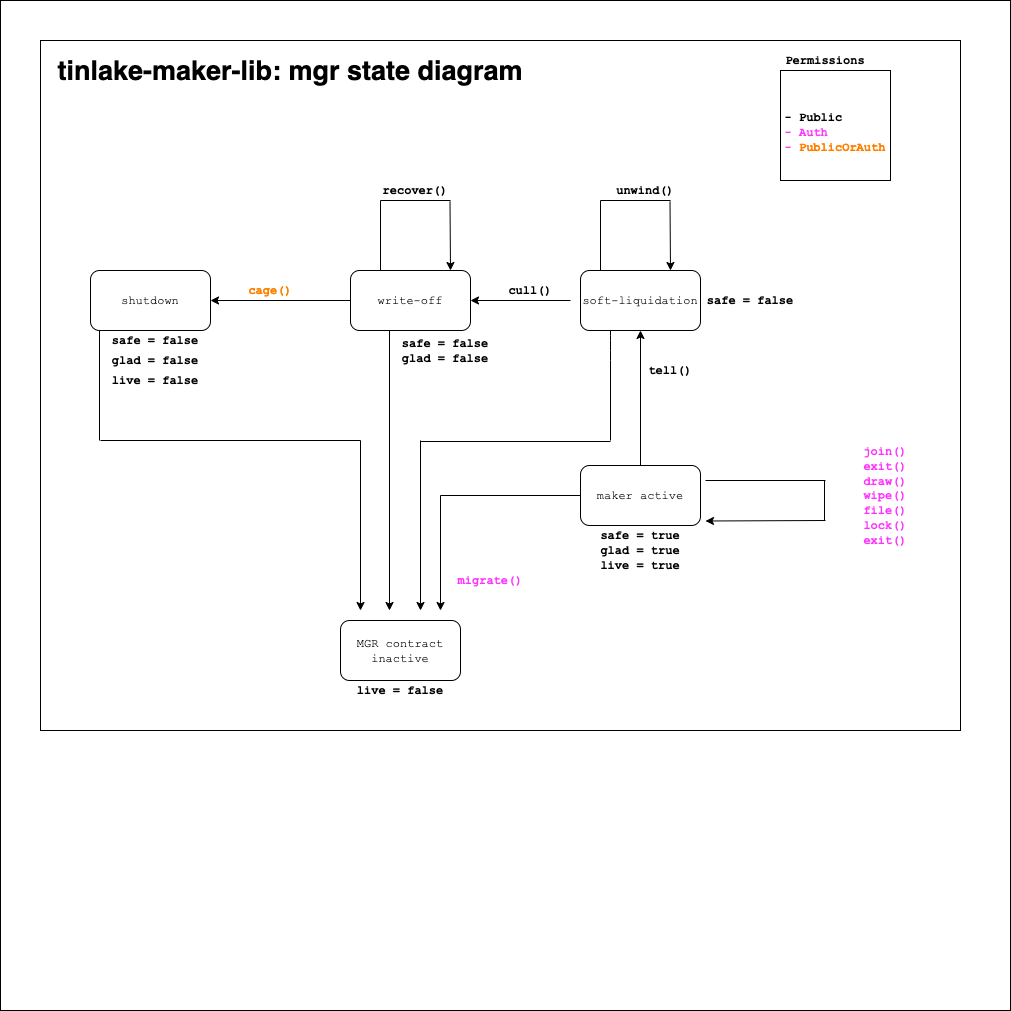

The diagram above was exported from draw.io. Its source (the exported page's mxGraphModel, read from the mxfile embedded in the PNG):
<mxGraphModel dx="2493" dy="866" grid="1" gridSize="10" guides="1" tooltips="1" connect="1" arrows="1" fold="1" page="1" pageScale="1" pageWidth="827" pageHeight="1169" math="0" shadow="0">
  <root>
    <mxCell id="0" />
    <mxCell id="1" parent="0" />
    <mxCell id="xEoYwnON_xq7pyaAqoTb-14" value="" style="whiteSpace=wrap;html=1;aspect=fixed;" parent="1" vertex="1">
      <mxGeometry x="-330" y="90" width="1010" height="1010" as="geometry" />
    </mxCell>
    <mxCell id="xEoYwnON_xq7pyaAqoTb-10" value="" style="rounded=0;whiteSpace=wrap;html=1;" parent="1" vertex="1">
      <mxGeometry x="-290" y="130" width="920" height="690" as="geometry" />
    </mxCell>
    <mxCell id="8fAGd8Tc8lWPv4rMLBtI-2" value="&lt;font face=&quot;Courier New&quot;&gt;maker active&lt;/font&gt;" style="rounded=1;whiteSpace=wrap;html=1;" parent="1" vertex="1">
      <mxGeometry x="250" y="555" width="120" height="60" as="geometry" />
    </mxCell>
    <mxCell id="8fAGd8Tc8lWPv4rMLBtI-3" value="&lt;font face=&quot;Courier New&quot;&gt;soft-liquidation&lt;/font&gt;" style="rounded=1;whiteSpace=wrap;html=1;" parent="1" vertex="1">
      <mxGeometry x="250" y="360" width="120" height="60" as="geometry" />
    </mxCell>
    <mxCell id="8fAGd8Tc8lWPv4rMLBtI-4" value="" style="endArrow=classic;html=1;exitX=0.5;exitY=0;exitDx=0;exitDy=0;entryX=0.5;entryY=1;entryDx=0;entryDy=0;" parent="1" source="8fAGd8Tc8lWPv4rMLBtI-2" target="8fAGd8Tc8lWPv4rMLBtI-3" edge="1">
      <mxGeometry width="50" height="50" relative="1" as="geometry">
        <mxPoint x="320" y="500" as="sourcePoint" />
        <mxPoint x="310" y="435" as="targetPoint" />
        <Array as="points" />
      </mxGeometry>
    </mxCell>
    <mxCell id="8fAGd8Tc8lWPv4rMLBtI-5" value="&lt;b style=&quot;text-align: left&quot;&gt;&lt;font face=&quot;Courier New&quot;&gt;tell()&lt;/font&gt;&lt;/b&gt;" style="text;html=1;strokeColor=none;fillColor=none;align=center;verticalAlign=middle;whiteSpace=wrap;rounded=0;" parent="1" vertex="1">
      <mxGeometry x="320" y="450" width="40" height="20" as="geometry" />
    </mxCell>
    <mxCell id="8fAGd8Tc8lWPv4rMLBtI-6" value="&lt;b&gt;&lt;font face=&quot;Courier New&quot;&gt;safe = false&lt;/font&gt;&lt;/b&gt;" style="text;html=1;strokeColor=none;fillColor=none;align=center;verticalAlign=middle;whiteSpace=wrap;rounded=0;" parent="1" vertex="1">
      <mxGeometry x="365" y="380" width="110" height="20" as="geometry" />
    </mxCell>
    <mxCell id="8fAGd8Tc8lWPv4rMLBtI-7" value="&lt;b&gt;&lt;font face=&quot;Courier New&quot;&gt;safe = true&lt;br&gt;glad = true&lt;br&gt;live = true&lt;br&gt;&lt;/font&gt;&lt;/b&gt;" style="text;html=1;strokeColor=none;fillColor=none;align=center;verticalAlign=middle;whiteSpace=wrap;rounded=0;" parent="1" vertex="1">
      <mxGeometry x="255" y="630" width="110" height="20" as="geometry" />
    </mxCell>
    <mxCell id="8fAGd8Tc8lWPv4rMLBtI-8" value="&lt;font face=&quot;Courier New&quot;&gt;write-off&lt;/font&gt;" style="rounded=1;whiteSpace=wrap;html=1;" parent="1" vertex="1">
      <mxGeometry x="20" y="360" width="120" height="60" as="geometry" />
    </mxCell>
    <mxCell id="8fAGd8Tc8lWPv4rMLBtI-9" value="" style="endArrow=classic;html=1;entryX=1;entryY=0.5;entryDx=0;entryDy=0;" parent="1" target="8fAGd8Tc8lWPv4rMLBtI-8" edge="1">
      <mxGeometry width="50" height="50" relative="1" as="geometry">
        <mxPoint x="240" y="390" as="sourcePoint" />
        <mxPoint x="200" y="340" as="targetPoint" />
        <Array as="points" />
      </mxGeometry>
    </mxCell>
    <mxCell id="8fAGd8Tc8lWPv4rMLBtI-10" value="&lt;b style=&quot;color: rgb(0 , 0 , 0) ; font-family: &amp;#34;courier new&amp;#34;&quot;&gt;cull()&lt;/b&gt;" style="text;html=1;strokeColor=none;fillColor=none;align=center;verticalAlign=middle;whiteSpace=wrap;rounded=0;fontColor=#FF33FF;" parent="1" vertex="1">
      <mxGeometry x="180" y="370" width="40" height="20" as="geometry" />
    </mxCell>
    <mxCell id="8fAGd8Tc8lWPv4rMLBtI-11" value="&lt;b&gt;&lt;font face=&quot;Courier New&quot;&gt;safe = false&lt;br&gt;glad = false&lt;br&gt;&lt;/font&gt;&lt;/b&gt;" style="text;html=1;strokeColor=none;fillColor=none;align=center;verticalAlign=middle;whiteSpace=wrap;rounded=0;" parent="1" vertex="1">
      <mxGeometry x="60" y="430" width="110" height="20" as="geometry" />
    </mxCell>
    <mxCell id="8fAGd8Tc8lWPv4rMLBtI-12" value="&lt;b&gt;&lt;font face=&quot;Courier New&quot;&gt;glad = false&lt;/font&gt;&lt;/b&gt;" style="text;html=1;strokeColor=none;fillColor=none;align=center;verticalAlign=middle;whiteSpace=wrap;rounded=0;" parent="1" vertex="1">
      <mxGeometry x="-230" y="440" width="110" height="20" as="geometry" />
    </mxCell>
    <mxCell id="8fAGd8Tc8lWPv4rMLBtI-13" value="&lt;font face=&quot;Courier New&quot;&gt;shutdown&lt;/font&gt;" style="rounded=1;whiteSpace=wrap;html=1;" parent="1" vertex="1">
      <mxGeometry x="-240" y="360" width="120" height="60" as="geometry" />
    </mxCell>
    <mxCell id="8fAGd8Tc8lWPv4rMLBtI-14" value="&lt;b&gt;&lt;font face=&quot;Courier New&quot;&gt;cage()&lt;/font&gt;&lt;/b&gt;" style="text;html=1;strokeColor=none;fillColor=none;align=center;verticalAlign=middle;whiteSpace=wrap;rounded=0;fontColor=#FF8000;" parent="1" vertex="1">
      <mxGeometry x="-80" y="370" width="40" height="20" as="geometry" />
    </mxCell>
    <mxCell id="8fAGd8Tc8lWPv4rMLBtI-15" value="" style="endArrow=classic;html=1;entryX=1;entryY=0.5;entryDx=0;entryDy=0;exitX=0;exitY=0.5;exitDx=0;exitDy=0;" parent="1" source="8fAGd8Tc8lWPv4rMLBtI-8" target="8fAGd8Tc8lWPv4rMLBtI-13" edge="1">
      <mxGeometry width="50" height="50" relative="1" as="geometry">
        <mxPoint x="10" y="400" as="sourcePoint" />
        <mxPoint x="-70" y="400" as="targetPoint" />
        <Array as="points" />
      </mxGeometry>
    </mxCell>
    <mxCell id="8fAGd8Tc8lWPv4rMLBtI-16" value="&lt;font face=&quot;Courier New&quot;&gt;&lt;b&gt;live = false&lt;/b&gt;&lt;/font&gt;" style="text;html=1;strokeColor=none;fillColor=none;align=center;verticalAlign=middle;whiteSpace=wrap;rounded=0;" parent="1" vertex="1">
      <mxGeometry x="-230" y="460" width="110" height="20" as="geometry" />
    </mxCell>
    <mxCell id="8fAGd8Tc8lWPv4rMLBtI-17" value="&lt;b&gt;&lt;font face=&quot;Courier New&quot;&gt;safe = false&lt;/font&gt;&lt;/b&gt;" style="text;html=1;strokeColor=none;fillColor=none;align=center;verticalAlign=middle;whiteSpace=wrap;rounded=0;" parent="1" vertex="1">
      <mxGeometry x="-230" y="420" width="110" height="20" as="geometry" />
    </mxCell>
    <mxCell id="8fAGd8Tc8lWPv4rMLBtI-19" style="edgeStyle=orthogonalEdgeStyle;rounded=0;orthogonalLoop=1;jettySize=auto;html=1;exitX=0.5;exitY=1;exitDx=0;exitDy=0;" parent="1" edge="1">
      <mxGeometry relative="1" as="geometry">
        <mxPoint x="80" y="250" as="sourcePoint" />
        <mxPoint x="80" y="250" as="targetPoint" />
      </mxGeometry>
    </mxCell>
    <mxCell id="8fAGd8Tc8lWPv4rMLBtI-33" value="&lt;font face=&quot;Courier New&quot;&gt;&lt;b&gt;unwind()&lt;/b&gt;&lt;/font&gt;" style="text;html=1;strokeColor=none;fillColor=none;align=center;verticalAlign=middle;whiteSpace=wrap;rounded=0;" parent="1" vertex="1">
      <mxGeometry x="260" y="270" width="110" height="20" as="geometry" />
    </mxCell>
    <mxCell id="8fAGd8Tc8lWPv4rMLBtI-35" value="" style="endArrow=none;html=1;" parent="1" edge="1">
      <mxGeometry width="50" height="50" relative="1" as="geometry">
        <mxPoint x="270" y="360" as="sourcePoint" />
        <mxPoint x="270" y="290" as="targetPoint" />
      </mxGeometry>
    </mxCell>
    <mxCell id="8fAGd8Tc8lWPv4rMLBtI-36" value="" style="endArrow=none;html=1;" parent="1" edge="1">
      <mxGeometry width="50" height="50" relative="1" as="geometry">
        <mxPoint x="340" y="290" as="sourcePoint" />
        <mxPoint x="270" y="290" as="targetPoint" />
      </mxGeometry>
    </mxCell>
    <mxCell id="8fAGd8Tc8lWPv4rMLBtI-37" value="" style="endArrow=classic;html=1;entryX=0.75;entryY=0;entryDx=0;entryDy=0;" parent="1" target="8fAGd8Tc8lWPv4rMLBtI-3" edge="1">
      <mxGeometry width="50" height="50" relative="1" as="geometry">
        <mxPoint x="339.5" y="291" as="sourcePoint" />
        <mxPoint x="339.5" y="329" as="targetPoint" />
        <Array as="points" />
      </mxGeometry>
    </mxCell>
    <mxCell id="8fAGd8Tc8lWPv4rMLBtI-38" value="&lt;font face=&quot;Courier New&quot;&gt;&lt;b&gt;recover()&lt;/b&gt;&lt;/font&gt;" style="text;html=1;strokeColor=none;fillColor=none;align=center;verticalAlign=middle;whiteSpace=wrap;rounded=0;" parent="1" vertex="1">
      <mxGeometry x="30" y="270" width="110" height="20" as="geometry" />
    </mxCell>
    <mxCell id="8fAGd8Tc8lWPv4rMLBtI-39" value="" style="endArrow=none;html=1;" parent="1" edge="1">
      <mxGeometry width="50" height="50" relative="1" as="geometry">
        <mxPoint x="50" y="360" as="sourcePoint" />
        <mxPoint x="50" y="290" as="targetPoint" />
      </mxGeometry>
    </mxCell>
    <mxCell id="8fAGd8Tc8lWPv4rMLBtI-40" value="" style="endArrow=none;html=1;" parent="1" edge="1">
      <mxGeometry width="50" height="50" relative="1" as="geometry">
        <mxPoint x="120" y="290" as="sourcePoint" />
        <mxPoint x="50" y="290" as="targetPoint" />
      </mxGeometry>
    </mxCell>
    <mxCell id="8fAGd8Tc8lWPv4rMLBtI-41" value="" style="endArrow=classic;html=1;entryX=0.75;entryY=0;entryDx=0;entryDy=0;" parent="1" edge="1">
      <mxGeometry width="50" height="50" relative="1" as="geometry">
        <mxPoint x="119.5" y="291" as="sourcePoint" />
        <mxPoint x="120" y="360" as="targetPoint" />
        <Array as="points" />
      </mxGeometry>
    </mxCell>
    <mxCell id="8fAGd8Tc8lWPv4rMLBtI-42" value="&lt;font face=&quot;Courier New&quot;&gt;MGR contract inactive&lt;/font&gt;" style="rounded=1;whiteSpace=wrap;html=1;" parent="1" vertex="1">
      <mxGeometry x="10" y="710" width="120" height="60" as="geometry" />
    </mxCell>
    <mxCell id="8fAGd8Tc8lWPv4rMLBtI-44" value="&lt;b&gt;&lt;font face=&quot;Courier New&quot;&gt;migrate()&lt;/font&gt;&lt;/b&gt;" style="text;html=1;strokeColor=none;fillColor=none;align=center;verticalAlign=middle;whiteSpace=wrap;rounded=0;fontColor=#FF33FF;" parent="1" vertex="1">
      <mxGeometry x="140" y="660" width="40" height="20" as="geometry" />
    </mxCell>
    <mxCell id="8fAGd8Tc8lWPv4rMLBtI-45" value="&lt;font face=&quot;Courier New&quot;&gt;&lt;b&gt;live = false&lt;/b&gt;&lt;/font&gt;" style="text;html=1;strokeColor=none;fillColor=none;align=center;verticalAlign=middle;whiteSpace=wrap;rounded=0;" parent="1" vertex="1">
      <mxGeometry x="15" y="770" width="110" height="20" as="geometry" />
    </mxCell>
    <mxCell id="8fAGd8Tc8lWPv4rMLBtI-48" value="" style="endArrow=none;html=1;" parent="1" edge="1">
      <mxGeometry width="50" height="50" relative="1" as="geometry">
        <mxPoint x="495" y="570" as="sourcePoint" />
        <mxPoint x="375" y="570" as="targetPoint" />
      </mxGeometry>
    </mxCell>
    <mxCell id="8fAGd8Tc8lWPv4rMLBtI-49" value="" style="endArrow=none;html=1;" parent="1" edge="1">
      <mxGeometry width="50" height="50" relative="1" as="geometry">
        <mxPoint x="494" y="610" as="sourcePoint" />
        <mxPoint x="494" y="570" as="targetPoint" />
      </mxGeometry>
    </mxCell>
    <mxCell id="8fAGd8Tc8lWPv4rMLBtI-50" value="" style="endArrow=classic;html=1;exitX=0;exitY=0.5;exitDx=0;exitDy=0;" parent="1" edge="1">
      <mxGeometry width="50" height="50" relative="1" as="geometry">
        <mxPoint x="495" y="610" as="sourcePoint" />
        <mxPoint x="375" y="610.5" as="targetPoint" />
        <Array as="points" />
      </mxGeometry>
    </mxCell>
    <mxCell id="8fAGd8Tc8lWPv4rMLBtI-51" value="&lt;div style=&quot;text-align: left&quot;&gt;&lt;span style=&quot;color: rgb(255 , 51 , 255) ; font-family: &amp;#34;courier new&amp;#34; ; font-weight: bold&quot;&gt;join()&lt;br&gt;exit()&lt;/span&gt;&lt;/div&gt;&lt;b&gt;&lt;div style=&quot;text-align: left&quot;&gt;&lt;span style=&quot;color: rgb(255 , 51 , 255) ; font-family: &amp;#34;courier new&amp;#34;&quot;&gt;draw()&lt;/span&gt;&lt;/div&gt;&lt;font face=&quot;Courier New&quot;&gt;&lt;div style=&quot;text-align: left&quot;&gt;&lt;span style=&quot;color: rgb(255 , 51 , 255)&quot;&gt;wipe()&lt;/span&gt;&lt;br&gt;&lt;/div&gt;&lt;font color=&quot;#ff33ff&quot;&gt;&lt;div style=&quot;text-align: left&quot;&gt;&lt;b style=&quot;color: rgb(0 , 0 , 0) ; font-family: &amp;#34;helvetica&amp;#34;&quot;&gt;&lt;font face=&quot;Courier New&quot;&gt;&lt;font color=&quot;#ff33ff&quot;&gt;file()&lt;/font&gt;&lt;/font&gt;&lt;/b&gt;&lt;/div&gt;&lt;div style=&quot;text-align: left&quot;&gt;&lt;b style=&quot;color: rgb(0 , 0 , 0) ; font-family: &amp;#34;helvetica&amp;#34;&quot;&gt;&lt;font face=&quot;Courier New&quot;&gt;&lt;font color=&quot;#ff33ff&quot;&gt;lock()&lt;br&gt;exit()&lt;/font&gt;&lt;/font&gt;&lt;/b&gt;&lt;/div&gt;&lt;/font&gt;&lt;/font&gt;&lt;/b&gt;" style="text;html=1;strokeColor=none;fillColor=none;align=center;verticalAlign=middle;whiteSpace=wrap;rounded=0;" parent="1" vertex="1">
      <mxGeometry x="500" y="510" width="110" height="150" as="geometry" />
    </mxCell>
    <mxCell id="8fAGd8Tc8lWPv4rMLBtI-58" value="&lt;div style=&quot;text-align: left&quot;&gt;&lt;br&gt;&lt;/div&gt;&lt;div style=&quot;text-align: left&quot;&gt;&lt;span&gt;&lt;b&gt;&lt;font face=&quot;Courier New&quot;&gt;- Public&lt;/font&gt;&lt;/b&gt;&lt;/span&gt;&lt;/div&gt;&lt;div style=&quot;text-align: left&quot;&gt;&lt;span&gt;&lt;font color=&quot;#ff33ff&quot; face=&quot;Courier New&quot;&gt;&lt;b&gt;- Auth&lt;/b&gt;&lt;/font&gt;&lt;/span&gt;&lt;/div&gt;&lt;div style=&quot;text-align: left&quot;&gt;&lt;font face=&quot;Courier New&quot;&gt;&lt;b&gt;&lt;font color=&quot;#ff33ff&quot;&gt;-&amp;nbsp;&lt;/font&gt;&lt;font color=&quot;#ff8000&quot;&gt;PublicOrAuth&lt;/font&gt;&lt;/b&gt;&lt;/font&gt;&lt;/div&gt;" style="whiteSpace=wrap;html=1;aspect=fixed;" parent="1" vertex="1">
      <mxGeometry x="450" y="160" width="110" height="110" as="geometry" />
    </mxCell>
    <mxCell id="8fAGd8Tc8lWPv4rMLBtI-59" value="&lt;b&gt;Permissions&lt;/b&gt;" style="text;html=1;strokeColor=none;fillColor=none;align=center;verticalAlign=middle;whiteSpace=wrap;rounded=0;fontFamily=Courier New;" parent="1" vertex="1">
      <mxGeometry x="475" y="140" width="40" height="20" as="geometry" />
    </mxCell>
    <mxCell id="8fAGd8Tc8lWPv4rMLBtI-66" value="" style="endArrow=classic;html=1;" parent="1" edge="1">
      <mxGeometry width="50" height="50" relative="1" as="geometry">
        <mxPoint x="90" y="530" as="sourcePoint" />
        <mxPoint x="90" y="700" as="targetPoint" />
        <Array as="points" />
      </mxGeometry>
    </mxCell>
    <mxCell id="8fAGd8Tc8lWPv4rMLBtI-68" value="" style="endArrow=none;html=1;" parent="1" edge="1">
      <mxGeometry width="50" height="50" relative="1" as="geometry">
        <mxPoint x="280" y="531" as="sourcePoint" />
        <mxPoint x="90" y="531" as="targetPoint" />
      </mxGeometry>
    </mxCell>
    <mxCell id="8fAGd8Tc8lWPv4rMLBtI-70" value="" style="endArrow=none;html=1;" parent="1" edge="1">
      <mxGeometry width="50" height="50" relative="1" as="geometry">
        <mxPoint x="280" y="530" as="sourcePoint" />
        <mxPoint x="280" y="450" as="targetPoint" />
      </mxGeometry>
    </mxCell>
    <mxCell id="8fAGd8Tc8lWPv4rMLBtI-77" value="" style="endArrow=none;html=1;" parent="1" edge="1">
      <mxGeometry width="50" height="50" relative="1" as="geometry">
        <mxPoint x="280" y="450" as="sourcePoint" />
        <mxPoint x="280" y="420" as="targetPoint" />
        <Array as="points">
          <mxPoint x="280" y="430" />
        </Array>
      </mxGeometry>
    </mxCell>
    <mxCell id="8fAGd8Tc8lWPv4rMLBtI-78" value="" style="endArrow=none;html=1;" parent="1" edge="1">
      <mxGeometry width="50" height="50" relative="1" as="geometry">
        <mxPoint x="-231" y="530" as="sourcePoint" />
        <mxPoint x="-231" y="420" as="targetPoint" />
      </mxGeometry>
    </mxCell>
    <mxCell id="xEoYwnON_xq7pyaAqoTb-1" value="" style="endArrow=none;html=1;" parent="1" edge="1">
      <mxGeometry width="50" height="50" relative="1" as="geometry">
        <mxPoint x="250" y="585" as="sourcePoint" />
        <mxPoint x="110" y="585" as="targetPoint" />
      </mxGeometry>
    </mxCell>
    <mxCell id="xEoYwnON_xq7pyaAqoTb-3" value="" style="endArrow=classic;html=1;" parent="1" edge="1">
      <mxGeometry width="50" height="50" relative="1" as="geometry">
        <mxPoint x="110" y="585" as="sourcePoint" />
        <mxPoint x="110" y="700" as="targetPoint" />
        <Array as="points" />
      </mxGeometry>
    </mxCell>
    <mxCell id="xEoYwnON_xq7pyaAqoTb-4" value="" style="endArrow=classic;html=1;" parent="1" edge="1">
      <mxGeometry width="50" height="50" relative="1" as="geometry">
        <mxPoint x="59" y="420" as="sourcePoint" />
        <mxPoint x="59" y="700" as="targetPoint" />
        <Array as="points" />
      </mxGeometry>
    </mxCell>
    <mxCell id="xEoYwnON_xq7pyaAqoTb-6" value="" style="endArrow=none;html=1;" parent="1" edge="1">
      <mxGeometry width="50" height="50" relative="1" as="geometry">
        <mxPoint x="30" y="530" as="sourcePoint" />
        <mxPoint x="-230" y="530" as="targetPoint" />
      </mxGeometry>
    </mxCell>
    <mxCell id="xEoYwnON_xq7pyaAqoTb-7" value="" style="endArrow=classic;html=1;" parent="1" edge="1">
      <mxGeometry width="50" height="50" relative="1" as="geometry">
        <mxPoint x="30" y="530" as="sourcePoint" />
        <mxPoint x="30" y="700" as="targetPoint" />
        <Array as="points" />
      </mxGeometry>
    </mxCell>
    <mxCell id="xEoYwnON_xq7pyaAqoTb-11" value="&lt;b&gt;&lt;font style=&quot;font-size: 27px&quot;&gt;tinlake-maker-lib: mgr state diagram&lt;/font&gt;&lt;/b&gt;" style="text;html=1;strokeColor=none;fillColor=none;align=center;verticalAlign=middle;whiteSpace=wrap;rounded=0;" parent="1" vertex="1">
      <mxGeometry x="-290" y="150" width="500" height="20" as="geometry" />
    </mxCell>
  </root>
</mxGraphModel>